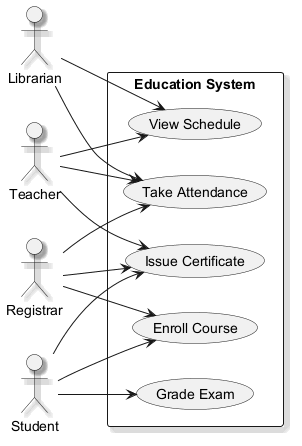

The diagram above was rendered by PlantUML. Its source (embedded in the PNG):
@startuml
skinparam shadowing true
left to right direction
actor "Teacher" as T
actor "Registrar" as R
actor "Librarian" as L
actor "Student" as S
rectangle "Education System" {
  usecase "Grade Exam" as UC_GradeExam
  usecase "Take Attendance" as UC_TakeAttendance
  usecase "View Schedule" as UC_ViewSchedule
  usecase "Enroll Course" as UC_EnrollCourse
  usecase "Issue Certificate" as UC_IssueCertificate
}
T --> UC_IssueCertificate
T --> UC_TakeAttendance
T --> UC_ViewSchedule
R --> UC_EnrollCourse
R --> UC_IssueCertificate
R --> UC_TakeAttendance
L --> UC_TakeAttendance
L --> UC_ViewSchedule
S --> UC_GradeExam
S --> UC_IssueCertificate
S --> UC_EnrollCourse
@enduml